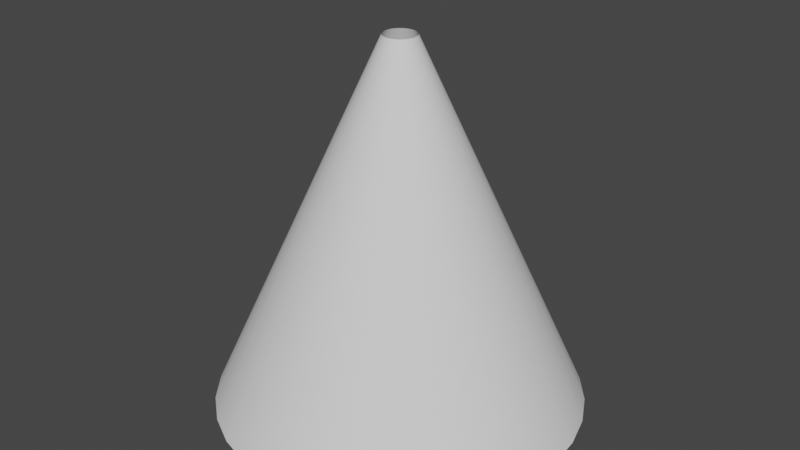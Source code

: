 # Source: coneFlipped.blend  (saved by Blender 3.1.7; exported with 4.5.12 LTS)
import bpy
from mathutils import Matrix  # noqa: F401  (used for matrix-valued properties, if any)

bpy.ops.wm.read_factory_settings(use_empty=True)
scene = bpy.context.scene
scene.name = 'Scene'

# ---- collections
col_collection = bpy.data.collections.new('Collection'); scene.collection.children.link(col_collection)

# ---- world
world_world = bpy.data.worlds.new('World'); scene.world = world_world
world_world.use_nodes = True; world_world.node_tree.nodes.clear()
_N = world_world.node_tree.nodes; _L = world_world.node_tree.links
n0 = _N.new('ShaderNodeOutputWorld'); n0.name = 'World Output'; n0.location = (300, 300)
n1 = _N.new('ShaderNodeBackground'); n1.name = 'Background'; n1.location = (10, 300)
n1.inputs[0].default_value = (0.05088, 0.05088, 0.05088, 1.0)
_L.new(n1.outputs[0], n0.inputs[0])
n0.is_active_output = True
world_world.color = (0.05088, 0.05088, 0.05088)
world_world.use_sun_shadow = False
world_world.sun_shadow_jitter_overblur = 0.0

# ---- meshes
me_cylinder = bpy.data.meshes.new('Cylinder')
me_cylinder.from_pydata([(0.0, 1.0, -2.0), (1.048e-08, 0.08781, 0.0), (0.1951, 0.9808, -2.0), (0.01713, 0.08613, 0.0), (0.3827, 0.9239, -2.0), (0.03361, 0.08113, 0.0), (0.5556, 0.8315, -2.0), (0.04879, 0.07302, 0.0), (0.7071, 0.7071, -2.0), (0.06209, 0.06209, 0.0), (0.8315, 0.5556, -2.0), (0.07302, 0.04879, 0.0), (0.9239, 0.3827, -2.0), (0.08113, 0.03361, 0.0), (0.9808, 0.1951, -2.0), (0.08613, 0.01713, 0.0), (1.0, -4.371e-08, -2.0), (0.08781, -2.691e-08, 0.0), (0.9808, -0.1951, -2.0), (0.08613, -0.01713, 0.0), (0.9239, -0.3827, -2.0), (0.08113, -0.03361, 0.0), (0.8315, -0.5556, -2.0), (0.07302, -0.04879, 0.0), (0.7071, -0.7071, -2.0), (0.06209, -0.06209, 0.0), (0.5556, -0.8315, -2.0), (0.04879, -0.07302, 0.0), (0.3827, -0.9239, -2.0), (0.03361, -0.08113, 0.0), (0.1951, -0.9808, -2.0), (0.01713, -0.08613, 0.0), (-8.742e-08, -1.0, -2.0), (2.806e-09, -0.08781, 0.0), (-0.1951, -0.9808, -2.0), (-0.01713, -0.08613, 0.0), (-0.3827, -0.9239, -2.0), (-0.03361, -0.08113, 0.0), (-0.5556, -0.8315, -2.0), (-0.04879, -0.07302, 0.0), (-0.7071, -0.7071, -2.0), (-0.06209, -0.06209, 0.0), (-0.8315, -0.5556, -2.0), (-0.07302, -0.04879, 0.0), (-0.9239, -0.3827, -2.0), (-0.08113, -0.03361, 0.0), (-0.9808, -0.1951, -2.0), (-0.08613, -0.01713, 0.0), (-1.0, 1.192e-08, -2.0), (-0.08781, -2.203e-08, 0.0), (-0.9808, 0.1951, -2.0), (-0.08613, 0.01713, 0.0), (-0.9239, 0.3827, -2.0), (-0.08113, 0.03361, 0.0), (-0.8315, 0.5556, -2.0), (-0.07302, 0.04879, 0.0), (-0.7071, 0.7071, -2.0), (-0.06209, 0.06209, 0.0), (-0.5556, 0.8315, -2.0), (-0.04879, 0.07302, 0.0), (-0.3827, 0.9239, -2.0), (-0.03361, 0.08113, 0.0), (-0.1951, 0.9808, -2.0), (-0.01713, 0.08613, 0.0), (0.09755, 0.9904, -2.0), (5.241e-09, 0.5439, -1.0), (0.008566, 0.08697, 0.0), (0.1061, 0.5335, -1.0), (0.2889, 0.9523, -2.0), (0.02537, 0.08363, 0.0), (0.2081, 0.5025, -1.0), (0.4691, 0.8777, -2.0), (0.0412, 0.07707, 0.0), (0.3022, 0.4522, -1.0), (0.6313, 0.7693, -2.0), (0.05544, 0.06755, 0.0), (0.3846, 0.3846, -1.0), (0.7693, 0.6313, -2.0), (0.06755, 0.05544, 0.0), (0.4522, 0.3022, -1.0), (0.8777, 0.4691, -2.0), (0.07707, 0.0412, 0.0), (0.5025, 0.2081, -1.0), (0.9523, 0.2889, -2.0), (0.08363, 0.02537, 0.0), (0.5335, 0.1061, -1.0), (0.9904, 0.09755, -2.0), (0.08697, 0.008566, 0.0), (0.5439, -3.531e-08, -1.0), (0.9904, -0.09755, -2.0), (0.08697, -0.008566, 0.0), (0.5335, -0.1061, -1.0), (0.9523, -0.2889, -2.0), (0.08363, -0.02537, 0.0), (0.5025, -0.2081, -1.0), (0.8777, -0.4691, -2.0), (0.07707, -0.0412, 0.0), (0.4522, -0.3022, -1.0), (0.7693, -0.6313, -2.0), (0.06755, -0.05544, 0.0), (0.3846, -0.3846, -1.0), (0.6313, -0.7693, -2.0), (0.05544, -0.06755, 0.0), (0.3022, -0.4522, -1.0), (0.4691, -0.8777, -2.0), (0.0412, -0.07707, 0.0), (0.2081, -0.5025, -1.0), (0.2889, -0.9523, -2.0), (0.02537, -0.08363, 0.0), (0.1061, -0.5335, -1.0), (0.09755, -0.9904, -2.0), (0.008566, -0.08697, 0.0), (-4.231e-08, -0.5439, -1.0), (-0.09755, -0.9904, -2.0), (-0.008566, -0.08697, 0.0), (-0.1061, -0.5335, -1.0), (-0.2889, -0.9523, -2.0), (-0.02537, -0.08363, 0.0), (-0.2081, -0.5025, -1.0), (-0.4691, -0.8777, -2.0), (-0.0412, -0.07707, 0.0), (-0.3022, -0.4522, -1.0), (-0.6313, -0.7693, -2.0), (-0.05544, -0.06755, 0.0), (-0.3846, -0.3846, -1.0), (-0.7693, -0.6313, -2.0), (-0.06755, -0.05544, 0.0), (-0.4522, -0.3022, -1.0), (-0.8777, -0.4691, -2.0), (-0.07707, -0.0412, 0.0), (-0.5025, -0.2081, -1.0), (-0.9523, -0.2889, -2.0), (-0.08363, -0.02537, 0.0), (-0.5335, -0.1061, -1.0), (-0.9904, -0.09755, -2.0), (-0.08697, -0.008566, 0.0), (-0.5439, -5.051e-09, -1.0), (-0.9904, 0.09755, -2.0), (-0.08697, 0.008566, 0.0), (-0.5335, 0.1061, -1.0), (-0.9523, 0.2889, -2.0), (-0.08363, 0.02537, 0.0), (-0.5025, 0.2081, -1.0), (-0.8777, 0.4691, -2.0), (-0.07707, 0.0412, 0.0), (-0.4522, 0.3022, -1.0), (-0.7693, 0.6313, -2.0), (-0.06755, 0.05544, 0.0), (-0.3846, 0.3846, -1.0), (-0.6313, 0.7693, -2.0), (-0.05544, 0.06755, 0.0), (-0.3022, 0.4522, -1.0), (-0.4691, 0.8777, -2.0), (-0.0412, 0.07707, 0.0), (-0.2081, 0.5025, -1.0), (-0.2889, 0.9523, -2.0), (-0.02537, 0.08363, 0.0), (-0.1061, 0.5335, -1.0), (-0.09755, 0.9904, -2.0), (-0.008566, 0.08697, 0.0), (-0.05306, 0.5387, -1.0), (-0.1571, 0.518, -1.0), (-0.2552, 0.4774, -1.0), (-0.3434, 0.4184, -1.0), (-0.4184, 0.3434, -1.0), (-0.4774, 0.2552, -1.0), (-0.518, 0.1571, -1.0), (-0.5387, 0.05306, -1.0), (-0.5387, -0.05306, -1.0), (-0.518, -0.1571, -1.0), (-0.4774, -0.2552, -1.0), (-0.4184, -0.3434, -1.0), (-0.3434, -0.4184, -1.0), (-0.2552, -0.4774, -1.0), (-0.1571, -0.518, -1.0), (-0.05306, -0.5387, -1.0), (0.05306, -0.5387, -1.0), (0.1571, -0.518, -1.0), (0.2552, -0.4774, -1.0), (0.3434, -0.4184, -1.0), (0.4184, -0.3434, -1.0), (0.4774, -0.2552, -1.0), (0.518, -0.1571, -1.0), (0.5387, -0.05306, -1.0), (0.5387, 0.05306, -1.0), (0.518, 0.1571, -1.0), (0.4774, 0.2552, -1.0), (0.4184, 0.3434, -1.0), (0.3434, 0.4184, -1.0), (0.2552, 0.4774, -1.0), (0.1571, 0.518, -1.0), (0.05306, 0.5387, -1.0)], [], [(191, 67, 3, 66), (190, 70, 5, 69), (189, 73, 7, 72), (188, 76, 9, 75), (187, 79, 11, 78), (186, 82, 13, 81), (185, 85, 15, 84), (184, 88, 17, 87), (183, 91, 19, 90), (182, 94, 21, 93), (181, 97, 23, 96), (180, 100, 25, 99), (179, 103, 27, 102), (178, 106, 29, 105), (177, 109, 31, 108), (176, 112, 33, 111), (175, 115, 35, 114), (174, 118, 37, 117), (173, 121, 39, 120), (172, 124, 41, 123), (171, 127, 43, 126), (170, 130, 45, 129), (169, 133, 47, 132), (168, 136, 49, 135), (167, 139, 51, 138), (166, 142, 53, 141), (165, 145, 55, 144), (164, 148, 57, 147), (163, 151, 59, 150), (162, 154, 61, 153), (161, 157, 63, 156), (160, 65, 1, 159), (158, 0, 65, 160), (62, 158, 160, 157), (157, 160, 159, 63), (155, 62, 157, 161), (60, 155, 161, 154), (154, 161, 156, 61), (152, 60, 154, 162), (58, 152, 162, 151), (151, 162, 153, 59), (149, 58, 151, 163), (56, 149, 163, 148), (148, 163, 150, 57), (146, 56, 148, 164), (54, 146, 164, 145), (145, 164, 147, 55), (143, 54, 145, 165), (52, 143, 165, 142), (142, 165, 144, 53), (140, 52, 142, 166), (50, 140, 166, 139), (139, 166, 141, 51), (137, 50, 139, 167), (48, 137, 167, 136), (136, 167, 138, 49), (134, 48, 136, 168), (46, 134, 168, 133), (133, 168, 135, 47), (131, 46, 133, 169), (44, 131, 169, 130), (130, 169, 132, 45), (128, 44, 130, 170), (42, 128, 170, 127), (127, 170, 129, 43), (125, 42, 127, 171), (40, 125, 171, 124), (124, 171, 126, 41), (122, 40, 124, 172), (38, 122, 172, 121), (121, 172, 123, 39), (119, 38, 121, 173), (36, 119, 173, 118), (118, 173, 120, 37), (116, 36, 118, 174), (34, 116, 174, 115), (115, 174, 117, 35), (113, 34, 115, 175), (32, 113, 175, 112), (112, 175, 114, 33), (110, 32, 112, 176), (30, 110, 176, 109), (109, 176, 111, 31), (107, 30, 109, 177), (28, 107, 177, 106), (106, 177, 108, 29), (104, 28, 106, 178), (26, 104, 178, 103), (103, 178, 105, 27), (101, 26, 103, 179), (24, 101, 179, 100), (100, 179, 102, 25), (98, 24, 100, 180), (22, 98, 180, 97), (97, 180, 99, 23), (95, 22, 97, 181), (20, 95, 181, 94), (94, 181, 96, 21), (92, 20, 94, 182), (18, 92, 182, 91), (91, 182, 93, 19), (89, 18, 91, 183), (16, 89, 183, 88), (88, 183, 90, 17), (86, 16, 88, 184), (14, 86, 184, 85), (85, 184, 87, 15), (83, 14, 85, 185), (12, 83, 185, 82), (82, 185, 84, 13), (80, 12, 82, 186), (10, 80, 186, 79), (79, 186, 81, 11), (77, 10, 79, 187), (8, 77, 187, 76), (76, 187, 78, 9), (74, 8, 76, 188), (6, 74, 188, 73), (73, 188, 75, 7), (71, 6, 73, 189), (4, 71, 189, 70), (70, 189, 72, 5), (68, 4, 70, 190), (2, 68, 190, 67), (67, 190, 69, 3), (64, 2, 67, 191), (0, 64, 191, 65), (65, 191, 66, 1)])
me_cylinder.polygons.foreach_set('use_smooth', [True] * 128)
_uv = me_cylinder.uv_layers.new(name='UVMap')
_uv.uv.foreach_set('vector', [0.9844, 0.5, 0.9688, 0.5, 0.9688, 1.0, 0.9844, 1.0, 0.9531, 0.5, 0.9375, 0.5, 0.9375, 1.0, 0.9531, 1.0, 0.9219, 0.5, 0.9062, 0.5, 0.9062, 1.0, 0.9219, 1.0, 0.8906, 0.5, 0.875, 0.5, 0.875, 1.0, 0.8906, 1.0, 0.8594, 0.5, 0.8438, 0.5, 0.8438, 1.0, 0.8594, 1.0, 0.8281, 0.5, 0.8125, 0.5, 0.8125, 1.0, 0.8281, 1.0, 0.7969, 0.5, 0.7812, 0.5, 0.7812, 1.0, 0.7969, 1.0, 0.7656, 0.5, 0.75, 0.5, 0.75, 1.0, 0.7656, 1.0, 0.7344, 0.5, 0.7188, 0.5, 0.7188, 1.0, 0.7344, 1.0, 0.7031, 0.5, 0.6875, 0.5, 0.6875, 1.0, 0.7031, 1.0, 0.6719, 0.5, 0.6562, 0.5, 0.6562, 1.0, 0.6719, 1.0, 0.6406, 0.5, 0.625, 0.5, 0.625, 1.0, 0.6406, 1.0, 0.6094, 0.5, 0.5938, 0.5, 0.5938, 1.0, 0.6094, 1.0, 0.5781, 0.5, 0.5625, 0.5, 0.5625, 1.0, 0.5781, 1.0, 0.5469, 0.5, 0.5312, 0.5, 0.5312, 1.0, 0.5469, 1.0, 0.5156, 0.5, 0.5, 0.5, 0.5, 1.0, 0.5156, 1.0, 0.4844, 0.5, 0.4688, 0.5, 0.4688, 1.0, 0.4844, 1.0, 0.4531, 0.5, 0.4375, 0.5, 0.4375, 1.0, 0.4531, 1.0, 0.4219, 0.5, 0.4062, 0.5, 0.4062, 1.0, 0.4219, 1.0, 0.3906, 0.5, 0.375, 0.5, 0.375, 1.0, 0.3906, 1.0, 0.3594, 0.5, 0.3438, 0.5, 0.3438, 1.0, 0.3594, 1.0, 0.3281, 0.5, 0.3125, 0.5, 0.3125, 1.0, 0.3281, 1.0, 0.2969, 0.5, 0.2812, 0.5, 0.2812, 1.0, 0.2969, 1.0, 0.2656, 0.5, 0.25, 0.5, 0.25, 1.0, 0.2656, 1.0, 0.2344, 0.5, 0.2188, 0.5, 0.2188, 1.0, 0.2344, 1.0, 0.2031, 0.5, 0.1875, 0.5, 0.1875, 1.0, 0.2031, 1.0, 0.1719, 0.5, 0.1562, 0.5, 0.1562, 1.0, 0.1719, 1.0, 0.1406, 0.5, 0.125, 0.5, 0.125, 1.0, 0.1406, 1.0, 0.1094, 0.5, 0.09375, 0.5, 0.09375, 1.0, 0.1094, 1.0, 0.07812, 0.5, 0.0625, 0.5, 0.0625, 1.0, 0.07812, 1.0, 0.04688, 0.5, 0.03125, 0.5, 0.03125, 1.0, 0.04688, 1.0, 0.01562, 0.5, 0.0, 0.5, 0.0, 1.0, 0.01562, 1.0, 0.01562, 0.0, 0.0, 0.0, 0.0, 0.5, 0.01562, 0.5, 0.03125, 0.0, 0.01562, 0.0, 0.01562, 0.5, 0.03125, 0.5, 0.03125, 0.5, 0.01562, 0.5, 0.01562, 1.0, 0.03125, 1.0, 0.04688, 0.0, 0.03125, 0.0, 0.03125, 0.5, 0.04688, 0.5, 0.0625, 0.0, 0.04688, 0.0, 0.04688, 0.5, 0.0625, 0.5, 0.0625, 0.5, 0.04688, 0.5, 0.04688, 1.0, 0.0625, 1.0, 0.07812, 0.0, 0.0625, 0.0, 0.0625, 0.5, 0.07812, 0.5, 0.09375, 0.0, 0.07812, 0.0, 0.07812, 0.5, 0.09375, 0.5, 0.09375, 0.5, 0.07812, 0.5, 0.07812, 1.0, 0.09375, 1.0, 0.1094, 0.0, 0.09375, 0.0, 0.09375, 0.5, 0.1094, 0.5, 0.125, 0.0, 0.1094, 0.0, 0.1094, 0.5, 0.125, 0.5, 0.125, 0.5, 0.1094, 0.5, 0.1094, 1.0, 0.125, 1.0, 0.1406, 0.0, 0.125, 0.0, 0.125, 0.5, 0.1406, 0.5, 0.1562, 0.0, 0.1406, 0.0, 0.1406, 0.5, 0.1562, 0.5, 0.1562, 0.5, 0.1406, 0.5, 0.1406, 1.0, 0.1562, 1.0, 0.1719, 0.0, 0.1562, 0.0, 0.1562, 0.5, 0.1719, 0.5, 0.1875, 0.0, 0.1719, 0.0, 0.1719, 0.5, 0.1875, 0.5, 0.1875, 0.5, 0.1719, 0.5, 0.1719, 1.0, 0.1875, 1.0, 0.2031, 0.0, 0.1875, 0.0, 0.1875, 0.5, 0.2031, 0.5, 0.2188, 0.0, 0.2031, 0.0, 0.2031, 0.5, 0.2188, 0.5, 0.2188, 0.5, 0.2031, 0.5, 0.2031, 1.0, 0.2188, 1.0, 0.2344, 0.0, 0.2188, 0.0, 0.2188, 0.5, 0.2344, 0.5, 0.25, 0.0, 0.2344, 0.0, 0.2344, 0.5, 0.25, 0.5, 0.25, 0.5, 0.2344, 0.5, 0.2344, 1.0, 0.25, 1.0, 0.2656, 0.0, 0.25, 0.0, 0.25, 0.5, 0.2656, 0.5, 0.2812, 0.0, 0.2656, 0.0, 0.2656, 0.5, 0.2812, 0.5, 0.2812, 0.5, 0.2656, 0.5, 0.2656, 1.0, 0.2812, 1.0, 0.2969, 0.0, 0.2812, 0.0, 0.2812, 0.5, 0.2969, 0.5, 0.3125, 0.0, 0.2969, 0.0, 0.2969, 0.5, 0.3125, 0.5, 0.3125, 0.5, 0.2969, 0.5, 0.2969, 1.0, 0.3125, 1.0, 0.3281, 0.0, 0.3125, 0.0, 0.3125, 0.5, 0.3281, 0.5, 0.3438, 0.0, 0.3281, 0.0, 0.3281, 0.5, 0.3438, 0.5, 0.3438, 0.5, 0.3281, 0.5, 0.3281, 1.0, 0.3438, 1.0, 0.3594, 0.0, 0.3438, 0.0, 0.3438, 0.5, 0.3594, 0.5, 0.375, 0.0, 0.3594, 0.0, 0.3594, 0.5, 0.375, 0.5, 0.375, 0.5, 0.3594, 0.5, 0.3594, 1.0, 0.375, 1.0, 0.3906, 0.0, 0.375, 0.0, 0.375, 0.5, 0.3906, 0.5, 0.4062, 0.0, 0.3906, 0.0, 0.3906, 0.5, 0.4062, 0.5, 0.4062, 0.5, 0.3906, 0.5, 0.3906, 1.0, 0.4062, 1.0, 0.4219, 0.0, 0.4062, 0.0, 0.4062, 0.5, 0.4219, 0.5, 0.4375, 0.0, 0.4219, 0.0, 0.4219, 0.5, 0.4375, 0.5, 0.4375, 0.5, 0.4219, 0.5, 0.4219, 1.0, 0.4375, 1.0, 0.4531, 0.0, 0.4375, 0.0, 0.4375, 0.5, 0.4531, 0.5, 0.4688, 0.0, 0.4531, 0.0, 0.4531, 0.5, 0.4688, 0.5, 0.4688, 0.5, 0.4531, 0.5, 0.4531, 1.0, 0.4688, 1.0, 0.4844, 0.0, 0.4688, 0.0, 0.4688, 0.5, 0.4844, 0.5, 0.5, 0.0, 0.4844, 0.0, 0.4844, 0.5, 0.5, 0.5, 0.5, 0.5, 0.4844, 0.5, 0.4844, 1.0, 0.5, 1.0, 0.5156, 0.0, 0.5, 0.0, 0.5, 0.5, 0.5156, 0.5, 0.5312, 0.0, 0.5156, 0.0, 0.5156, 0.5, 0.5312, 0.5, 0.5312, 0.5, 0.5156, 0.5, 0.5156, 1.0, 0.5312, 1.0, 0.5469, 0.0, 0.5312, 0.0, 0.5312, 0.5, 0.5469, 0.5, 0.5625, 0.0, 0.5469, 0.0, 0.5469, 0.5, 0.5625, 0.5, 0.5625, 0.5, 0.5469, 0.5, 0.5469, 1.0, 0.5625, 1.0, 0.5781, 0.0, 0.5625, 0.0, 0.5625, 0.5, 0.5781, 0.5, 0.5938, 0.0, 0.5781, 0.0, 0.5781, 0.5, 0.5938, 0.5, 0.5938, 0.5, 0.5781, 0.5, 0.5781, 1.0, 0.5938, 1.0, 0.6094, 0.0, 0.5938, 0.0, 0.5938, 0.5, 0.6094, 0.5, 0.625, 0.0, 0.6094, 0.0, 0.6094, 0.5, 0.625, 0.5, 0.625, 0.5, 0.6094, 0.5, 0.6094, 1.0, 0.625, 1.0, 0.6406, 0.0, 0.625, 0.0, 0.625, 0.5, 0.6406, 0.5, 0.6562, 0.0, 0.6406, 0.0, 0.6406, 0.5, 0.6562, 0.5, 0.6562, 0.5, 0.6406, 0.5, 0.6406, 1.0, 0.6562, 1.0, 0.6719, 0.0, 0.6562, 0.0, 0.6562, 0.5, 0.6719, 0.5, 0.6875, 0.0, 0.6719, 0.0, 0.6719, 0.5, 0.6875, 0.5, 0.6875, 0.5, 0.6719, 0.5, 0.6719, 1.0, 0.6875, 1.0, 0.7031, 0.0, 0.6875, 0.0, 0.6875, 0.5, 0.7031, 0.5, 0.7188, 0.0, 0.7031, 0.0, 0.7031, 0.5, 0.7188, 0.5, 0.7188, 0.5, 0.7031, 0.5, 0.7031, 1.0, 0.7188, 1.0, 0.7344, 0.0, 0.7188, 0.0, 0.7188, 0.5, 0.7344, 0.5, 0.75, 0.0, 0.7344, 0.0, 0.7344, 0.5, 0.75, 0.5, 0.75, 0.5, 0.7344, 0.5, 0.7344, 1.0, 0.75, 1.0, 0.7656, 0.0, 0.75, 0.0, 0.75, 0.5, 0.7656, 0.5, 0.7812, 0.0, 0.7656, 0.0, 0.7656, 0.5, 0.7812, 0.5, 0.7812, 0.5, 0.7656, 0.5, 0.7656, 1.0, 0.7812, 1.0, 0.7969, 0.0, 0.7812, 0.0, 0.7812, 0.5, 0.7969, 0.5, 0.8125, 0.0, 0.7969, 0.0, 0.7969, 0.5, 0.8125, 0.5, 0.8125, 0.5, 0.7969, 0.5, 0.7969, 1.0, 0.8125, 1.0, 0.8281, 0.0, 0.8125, 0.0, 0.8125, 0.5, 0.8281, 0.5, 0.8438, 0.0, 0.8281, 0.0, 0.8281, 0.5, 0.8438, 0.5, 0.8438, 0.5, 0.8281, 0.5, 0.8281, 1.0, 0.8438, 1.0, 0.8594, 0.0, 0.8438, 0.0, 0.8438, 0.5, 0.8594, 0.5, 0.875, 0.0, 0.8594, 0.0, 0.8594, 0.5, 0.875, 0.5, 0.875, 0.5, 0.8594, 0.5, 0.8594, 1.0, 0.875, 1.0, 0.8906, 0.0, 0.875, 0.0, 0.875, 0.5, 0.8906, 0.5, 0.9062, 0.0, 0.8906, 0.0, 0.8906, 0.5, 0.9062, 0.5, 0.9062, 0.5, 0.8906, 0.5, 0.8906, 1.0, 0.9062, 1.0, 0.9219, 0.0, 0.9062, 0.0, 0.9062, 0.5, 0.9219, 0.5, 0.9375, 0.0, 0.9219, 0.0, 0.9219, 0.5, 0.9375, 0.5, 0.9375, 0.5, 0.9219, 0.5, 0.9219, 1.0, 0.9375, 1.0, 0.9531, 0.0, 0.9375, 0.0, 0.9375, 0.5, 0.9531, 0.5, 0.9688, 0.0, 0.9531, 0.0, 0.9531, 0.5, 0.9688, 0.5, 0.9688, 0.5, 0.9531, 0.5, 0.9531, 1.0, 0.9688, 1.0, 0.9844, 0.0, 0.9688, 0.0, 0.9688, 0.5, 0.9844, 0.5, 1.0, 0.0, 0.9844, 0.0, 0.9844, 0.5, 1.0, 0.5, 1.0, 0.5, 0.9844, 0.5, 0.9844, 1.0, 1.0, 1.0])
me_cylinder.use_remesh_fix_poles = True
me_cylinder.use_remesh_preserve_attributes = False
me_cylinder.update()

# ---- objects
ob_cylinder = bpy.data.objects.new('Cylinder', me_cylinder)

# ---- transforms, parenting, visibility, modifiers, constraints
ob_cylinder.location = (0.0, 0.0, 0.0)
ob_cylinder.scale = (1.335, 1.335, 1.335)

# ---- collection membership
col_collection.objects.link(ob_cylinder)

# ---- scene / render settings (as saved in the file)
scene.frame_start = 1; scene.frame_end = 250; scene.frame_set(1)
scene.render.engine = 'BLENDER_EEVEE_NEXT'
scene.cycles.sampling_pattern = 'TABULATED_SOBOL'
scene.cycles.use_light_tree = False
scene.view_settings.view_transform = 'Filmic'
bpy.context.view_layer.update()

# ---- added for rendering (the .blend has no active camera and no usable light): camera, sun
cam_auto = bpy.data.cameras.new('AutoCamera')
cam_auto.lens = 50.0
cam_auto.sensor_width = 36.0
cam_auto.clip_end = 1000.0
ob_auto_camera = bpy.data.objects.new('AutoCamera', cam_auto)
scene.collection.objects.link(ob_auto_camera)
ob_auto_camera.location = (4.2786, -5.13432, 2.08794)
ob_auto_camera.rotation_euler = (1.09748, -7.21219e-08, 0.694738)
scene.camera = ob_auto_camera
light_auto_sun = bpy.data.lights.new('AutoSun', 'SUN')
light_auto_sun.energy = 3.0
light_auto_sun.angle = 0.0523599
ob_auto_sun = bpy.data.objects.new('AutoSun', light_auto_sun)
scene.collection.objects.link(ob_auto_sun)
ob_auto_sun.rotation_euler = (0.872665, 0.174533, 0.523599)
bpy.context.view_layer.update()

